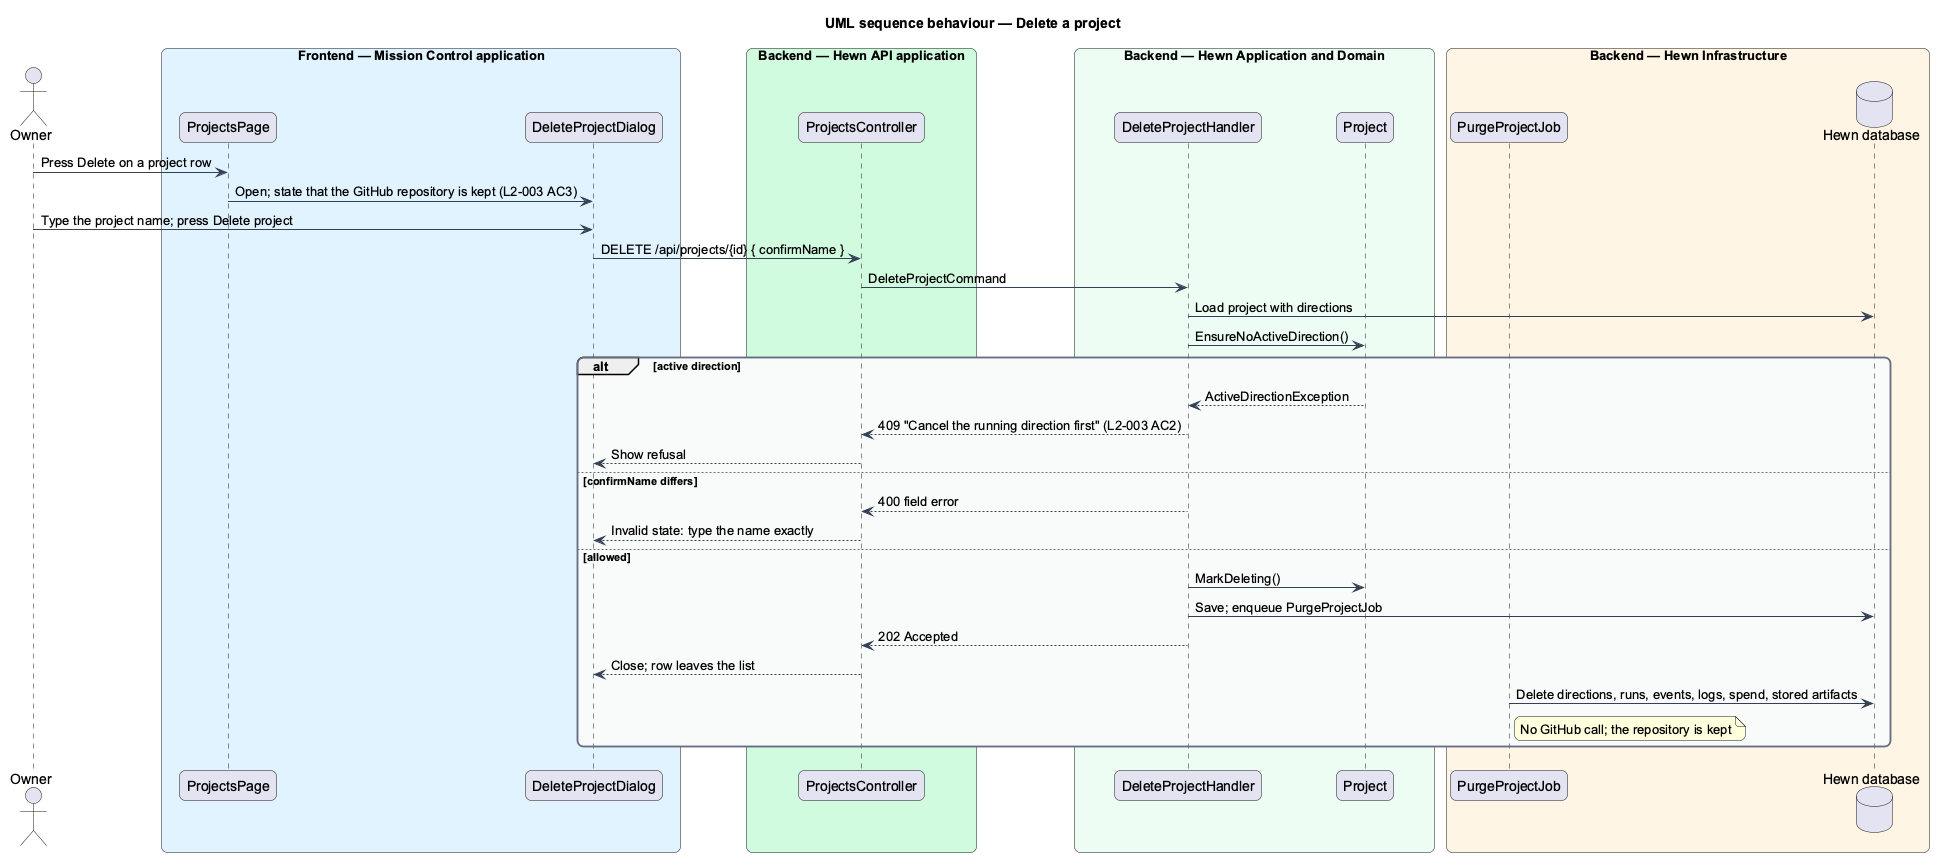

The diagram above was rendered by PlantUML. Its source (embedded in the PNG):
@startuml
title UML sequence behaviour — Delete a project
skinparam backgroundColor #FFFFFF
skinparam shadowing false
skinparam roundcorner 12
skinparam defaultFontName Arial
skinparam ArrowColor #344054
skinparam rectangle {
  BorderColor #344054
  FontColor #101828
}
skinparam package {
  BorderColor #667085
  FontColor #101828
  BackgroundColor #F9FAFB
}
skinparam sequenceMessageAlign left
actor "Owner" as owner
box "Frontend — Mission Control application" #E0F2FE
  participant "ProjectsPage" as page
  participant "DeleteProjectDialog" as dlg
end box
box "Backend — Hewn API application" #D1FADF
  participant "ProjectsController" as ctrl
end box
box "Backend — Hewn Application and Domain" #ECFDF3
  participant "DeleteProjectHandler" as del
  participant "Project" as proj
end box
box "Backend — Hewn Infrastructure" #FFF4E5
  participant "PurgeProjectJob" as purge
  database "Hewn database" as db
end box
owner -> page : Press Delete on a project row
page -> dlg : Open; state that the GitHub repository is kept (L2-003 AC3)
owner -> dlg : Type the project name; press Delete project
dlg -> ctrl : DELETE /api/projects/{id} { confirmName }
ctrl -> del : DeleteProjectCommand
del -> db : Load project with directions
del -> proj : EnsureNoActiveDirection()
alt active direction
  proj --> del : ActiveDirectionException
  del --> ctrl : 409 "Cancel the running direction first" (L2-003 AC2)
  ctrl --> dlg : Show refusal
else confirmName differs
  del --> ctrl : 400 field error
  ctrl --> dlg : Invalid state: type the name exactly
else allowed
  del -> proj : MarkDeleting()
  del -> db : Save; enqueue PurgeProjectJob
  del --> ctrl : 202 Accepted
  ctrl --> dlg : Close; row leaves the list
  purge -> db : Delete directions, runs, events, logs, spend, stored artifacts
  note right of purge : No GitHub call; the repository is kept
end
@enduml